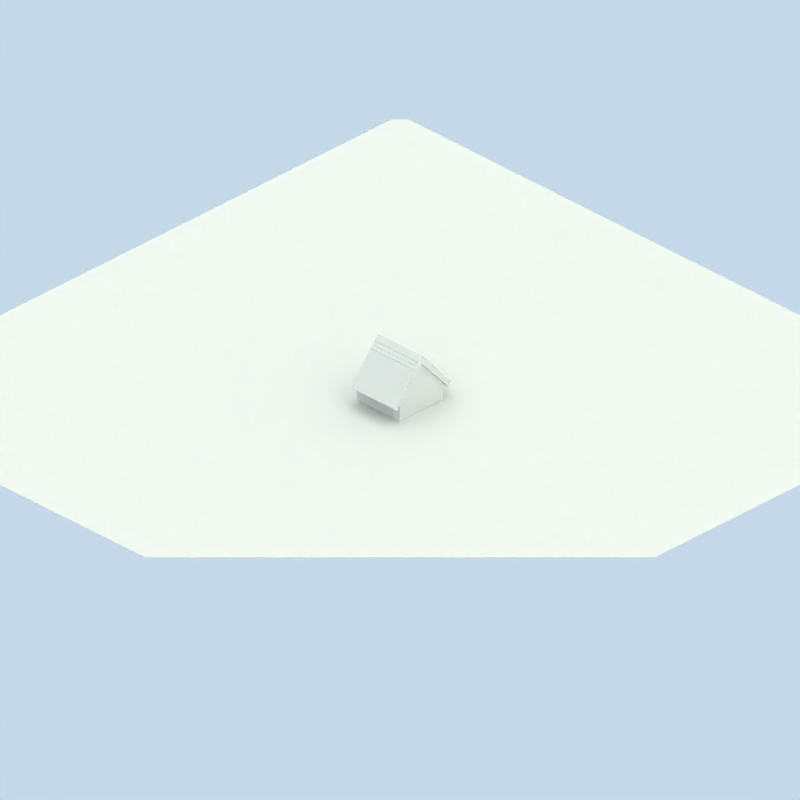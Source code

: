 # Source: goose_house.blend  (saved by Blender 2.57.0; exported with 4.5.12 LTS)
import bpy
from mathutils import Matrix  # noqa: F401  (used for matrix-valued properties, if any)

bpy.ops.wm.read_factory_settings(use_empty=True)
scene = bpy.context.scene
scene.name = 'Scene'

# ---- collections
col_collection_1 = bpy.data.collections.new('Collection 1'); scene.collection.children.link(col_collection_1)
col_collection_2 = bpy.data.collections.new('Collection 2'); scene.collection.children.link(col_collection_2)

# ---- materials (node trees are filled in below, after node groups)
mat_hoodmaterial = bpy.data.materials.new('hoodMaterial')
mat_hoodmaterial.alpha_threshold = 0.0
mat_hoodmaterial.diffuse_color = (0.8333, 0.477, 0.2365, 1.0)
mat_hoodmaterial.roughness = 0.5
mat_hoodmaterial.specular_intensity = 0.04795
mat_hoodmaterial.line_color = (0.0, 0.0, 0.0, 1.0)
mat_material_001 = bpy.data.materials.new('Material.001')
mat_material_001.alpha_threshold = 0.0
mat_material_001.roughness = 0.5
mat_material_001.specular_intensity = 0.0
mat_material_001.line_color = (0.0, 0.0, 0.0, 1.0)
mat_material = bpy.data.materials.new('Material')
mat_material.alpha_threshold = 0.0
mat_material.roughness = 0.5
mat_material.line_color = (0.0, 0.0, 0.0, 1.0)
mat_hatmaterial = bpy.data.materials.new('hatMaterial')
mat_hatmaterial.alpha_threshold = 0.0
mat_hatmaterial.diffuse_color = (0.36, 0.1837, 0.06563, 1.0)
mat_hatmaterial.roughness = 0.5
mat_hatmaterial.specular_intensity = 0.137
mat_hatmaterial.line_color = (0.0, 0.0, 0.0, 1.0)

# ---- material node trees

# ---- world
world_world = bpy.data.worlds.new('World'); scene.world = world_world
world_world.color = (0.7742, 0.8472, 0.9176)
world_world.use_sun_shadow = False
world_world.sun_shadow_jitter_overblur = 0.0
world_world.cycles.sampling_method = 'MANUAL'
world_world.cycles.sample_map_resolution = 256
world_world.light_settings.distance = 1.0

# ---- cameras
cam_camera = bpy.data.cameras.new('Camera')
cam_camera.type = 'ORTHO'
cam_camera.passepartout_alpha = 0.2
cam_camera.clip_end = 100.0
cam_camera.lens = 35.0
cam_camera.ortho_scale = 105.4
cam_camera.show_passepartout = False
cam_camera.show_safe_areas = True
cam_camera.dof.focus_distance = 0.0
cam_camera.dof.aperture_fstop = 128.0

# ---- lights
light_arealight_001 = bpy.data.lights.new('AreaLight.001', 'AREA')
light_arealight_001.color = (1.0, 0.9118, 0.8941)
light_arealight_001.transmission_factor = 0.0
light_arealight_001.energy = 31.42
light_arealight_001.shadow_buffer_clip_start = 0.5
light_arealight_001.shadow_soft_size = 2.841
light_arealight_001.shadow_maximum_resolution = 0.006
light_arealight_001.use_absolute_resolution = True
light_arealight_001.size = 2.841
light_arealight_001.size_y = 1.0
light_arealight_001.cycles.use_multiple_importance_sampling = False
light_sun = bpy.data.lights.new('Sun', 'SUN')
light_sun.color = (1.0, 0.9218, 0.651)
light_sun.transmission_factor = 0.0
light_sun.angle = 3.111
light_sun.energy = 1.4
light_sun.shadow_buffer_clip_start = 0.5
light_sun.shadow_soft_size = 65.0
light_sun.shadow_cascade_max_distance = 1000.0
light_sun.cycles.use_multiple_importance_sampling = False
light_arealight = bpy.data.lights.new('AreaLight', 'AREA')
light_arealight.color = (1.0, 0.9118, 0.8941)
light_arealight.transmission_factor = 0.0
light_arealight.energy = 31.42
light_arealight.shadow_buffer_clip_start = 0.5
light_arealight.shadow_soft_size = 2.841
light_arealight.shadow_maximum_resolution = 0.006
light_arealight.use_absolute_resolution = True
light_arealight.size = 2.841
light_arealight.size_y = 1.0
light_arealight.cycles.use_multiple_importance_sampling = False

# ---- meshes
me_cylinder_004 = bpy.data.meshes.new('Cylinder.004')
me_cylinder_004.from_pydata([(-0.08845, 2.265, -1.646), (0.351, 2.224, -1.783), (0.7752, 2.098, -1.967), (1.167, 1.89, -2.173), (1.509, 1.606, -2.368), (1.788, 1.259, -2.513), (1.995, 0.8636, -2.566), (2.122, 0.4359, -2.561), (2.164, -0.008257, -2.498), (2.12, -0.4507, -2.346), (1.99, -0.8765, -2.144), (1.779, -1.269, -1.93), (1.495, -1.608, -1.745), (1.15, -1.879, -1.614), (0.7602, -2.076, -1.547), (0.3423, -2.193, -1.539), (-0.08845, -2.229, -1.539), (-0.5177, -2.184, -1.539), (-0.9316, -2.061, -1.537), (-1.317, -1.863, -1.533), (-1.659, -1.593, -1.526), (-1.943, -1.258, -1.522), (-2.157, -0.8729, -1.523), (-2.29, -0.45, -1.528), (-2.337, -0.00788, -1.529), (-2.296, 0.4357, -1.532), (-2.17, 0.8631, -1.537), (-1.963, 1.257, -1.544), (-1.682, 1.602, -1.551), (-1.339, 1.884, -1.556), (-0.949, 2.092, -1.56), (-0.5269, 2.22, -1.573), (0.6573, 0.5768, 1.384), (0.4786, 0.6498, 1.216), (0.345, 0.6937, 1.011), (0.4777, 0.7052, 0.7302), (0.779, 0.6807, 0.2596), (1.111, 0.7125, -0.378), (1.368, 0.7055, -0.8399), (1.468, 0.5947, -1.063), (1.466, 0.4392, -1.183), (1.468, 0.2639, -1.27), (1.479, 0.06537, -1.305), (1.518, -0.1597, -1.269), (1.6, -0.4041, -1.166), (1.593, -0.6434, -0.9729), (1.418, -0.8752, -0.5984), (1.148, -1.083, -0.0775), (0.9259, -1.214, 0.3037), (0.9222, -1.269, 0.539), (1.044, -1.276, 0.72), (1.149, -1.254, 0.8875), (1.216, -1.196, 1.046), (1.254, -1.104, 1.191), (1.419, -0.9815, 1.326), (1.521, -0.8351, 1.448), (1.542, -0.671, 1.554), (1.514, -0.4921, 1.634), (1.437, -0.3052, 1.685), (1.277, -0.1212, 1.711), (1.137, 0.05379, 1.71), (1.057, 0.214, 1.68), (0.9411, 0.3559, 1.618), (0.8091, 0.4779, 1.519), (0.033, 1.061, 0.3536), (-0.2739, 1.03, 0.4544), (0.3548, 1.059, 0.171), (0.6472, 1.034, -0.1796), (0.8629, 1.023, -0.6028), (0.9491, 0.9747, -0.899), (0.9388, 0.8612, -1.09), (0.9124, 0.7159, -1.225), (0.9065, 0.5471, -1.325), (0.9291, 0.3696, -1.404), (0.9719, 0.1915, -1.461), (1.035, 0.01834, -1.48), (1.108, -0.1713, -1.452), (1.087, -0.3507, -1.351), (0.9454, -0.5614, -1.098), (0.6806, -0.8355, -0.7108), (0.2914, -1.073, -0.3578), (-0.1529, -1.178, -0.1667), (-0.6306, -1.116, 0.02951), (-0.9721, -1.007, 0.2222), (-1.156, -0.8467, 0.3938), (-1.256, -0.657, 0.5315), (-1.329, -0.4437, 0.6304), (-1.374, -0.2267, 0.6901), (-1.389, -0.02124, 0.7148), (-1.372, 0.1675, 0.7148), (-1.325, 0.3444, 0.6997), (-1.251, 0.5068, 0.6757), (-1.149, 0.6526, 0.6469), (-0.9978, 0.7796, 0.6144), (-0.7958, 0.8861, 0.5754), (-0.5516, 0.9698, 0.5253), (-0.1746, 0.7463, 1.058), (-0.1719, 0.6891, 1.243), (-0.03311, 0.7765, 0.8489), (0.2301, 0.7771, 0.6199), (0.5659, 0.7432, 0.2184), (0.906, 0.7525, -0.3815), (1.16, 0.7578, -0.8751), (1.246, 0.6562, -1.116), (1.255, 0.5022, -1.243), (1.25, 0.3241, -1.322), (1.231, 0.1279, -1.344), (1.185, -0.09308, -1.266), (1.156, -0.3347, -1.119), (1.141, -0.5911, -0.8767), (1.039, -0.8796, -0.4715), (0.76, -1.122, 0.0281), (0.4065, -1.285, 0.3826), (0.09728, -1.406, 0.6159), (-0.05848, -1.396, 0.8425), (-0.08637, -1.296, 1.056), (-0.1127, -1.148, 1.241), (-0.1376, -0.9542, 1.405), (-0.1642, -0.7247, 1.543), (-0.1253, -0.4784, 1.646), (-0.06745, -0.27, 1.71), (-0.01577, -0.1072, 1.725), (0.02295, 0.02272, 1.72), (0.03661, 0.1537, 1.704), (0.0257, 0.2807, 1.671), (-0.004653, 0.4029, 1.613), (-0.05101, 0.5143, 1.524), (-0.1083, 0.6093, 1.403), (0.1532, 1.412, -0.5299), (-0.04046, 1.431, -0.4253), (0.3455, 1.343, -0.6811), (0.5478, 1.241, -0.8956), (0.7273, 1.127, -1.159), (0.8736, 0.9706, -1.42), (0.9819, 0.7693, -1.613), (1.051, 0.5454, -1.71), (1.07, 0.3204, -1.76), (1.045, 0.1038, -1.743), (0.9694, -0.1015, -1.66), (0.8545, -0.2884, -1.538), (0.738, -0.4733, -1.384), (0.7282, -0.6356, -1.27), (0.7291, -0.7438, -1.19), (0.6628, -0.8285, -1.104), (0.4933, -0.9137, -0.992), (0.2027, -0.9777, -0.8975), (-0.173, -0.9492, -0.877), (-0.5071, -0.8302, -0.8621), (-0.8013, -0.6583, -0.821), (-1.036, -0.4681, -0.7547), (-1.18, -0.2558, -0.696), (-1.265, -0.03693, -0.6458), (-1.282, 0.1912, -0.6027), (-1.252, 0.4193, -0.5597), (-1.174, 0.6505, -0.5147), (-1.04, 0.8659, -0.4688), (-0.8668, 1.057, -0.4202), (-0.6696, 1.213, -0.3789), (-0.4614, 1.333, -0.3568), (-0.2481, 1.407, -0.3675), (0.3155, 1.853, -0.9918), (-0.01194, 1.898, -0.8448), (0.6381, 1.734, -1.197), (0.9445, 1.554, -1.434), (1.222, 1.329, -1.676), (1.448, 1.055, -1.874), (1.623, 0.7422, -1.971), (1.74, 0.4105, -1.998), (1.782, 0.07195, -1.969), (1.744, -0.2622, -1.86), (1.632, -0.5937, -1.723), (1.475, -0.9025, -1.586), (1.266, -1.17, -1.438), (0.9978, -1.367, -1.308), (0.6779, -1.493, -1.227), (0.331, -1.577, -1.175), (-0.0176, -1.603, -1.154), (-0.3575, -1.562, -1.15), (-0.7055, -1.453, -1.151), (-1.042, -1.298, -1.133), (-1.342, -1.098, -1.103), (-1.576, -0.8577, -1.071), (-1.715, -0.5835, -1.04), (-1.812, -0.269, -1.016), (-1.85, 0.06568, -0.9956), (-1.804, 0.413, -0.9714), (-1.679, 0.753, -0.9402), (-1.487, 1.077, -0.8973), (-1.243, 1.359, -0.8486), (-0.9635, 1.589, -0.7972), (-0.6596, 1.764, -0.7548), (-0.3398, 1.868, -0.7663), (0.2498, 1.226, -0.08638), (0.04994, 1.205, 0.0004346), (0.4172, 1.208, -0.2495), (0.5321, 1.154, -0.4789), (0.585, 1.073, -0.7188), (0.5851, 0.9523, -0.9418), (0.5963, 0.795, -1.163), (0.6294, 0.6146, -1.325), (0.6433, 0.4167, -1.397), (0.6369, 0.2246, -1.419), (0.6477, 0.04564, -1.402), (0.7328, -0.1157, -1.385), (0.8715, -0.2677, -1.382), (0.9506, -0.4121, -1.35), (0.9341, -0.5442, -1.258), (0.7966, -0.7015, -1.063), (0.4863, -0.9148, -0.7693), (0.03286, -1.048, -0.6029), (-0.3887, -1.025, -0.5206), (-0.6815, -0.9077, -0.4147), (-0.9152, -0.7383, -0.313), (-1.096, -0.5436, -0.2241), (-1.209, -0.3445, -0.1535), (-1.278, -0.14, -0.1008), (-1.297, 0.06255, -0.0635), (-1.263, 0.2605, -0.0379), (-1.168, 0.4535, -0.01827), (-1.023, 0.638, -0.0002752), (-0.8387, 0.8057, 0.01789), (-0.6284, 0.9504, 0.03711), (-0.404, 1.067, 0.04731), (-0.176, 1.153, 0.04101), (-0.2741, 0.8914, 0.7393), (-0.4983, 0.8517, 0.8906), (0.02975, 0.9071, 0.5724), (0.3933, 0.8957, 0.3099), (0.7573, 0.8739, -0.1823), (1.059, 0.9014, -0.7303), (1.219, 0.8426, -1.069), (1.237, 0.7192, -1.232), (1.263, 0.5564, -1.356), (1.254, 0.3807, -1.44), (1.23, 0.1943, -1.472), (1.209, -0.005169, -1.45), (1.174, -0.218, -1.351), (1.047, -0.454, -1.098), (0.9141, -0.732, -0.7402), (0.6029, -1.053, -0.2271), (0.1401, -1.247, 0.1079), (-0.3459, -1.35, 0.3457), (-0.6856, -1.283, 0.5903), (-0.8143, -1.142, 0.8251), (-0.884, -0.9517, 1.026), (-0.9244, -0.7267, 1.193), (-0.9501, -0.4855, 1.318), (-0.9651, -0.2532, 1.394), (-0.9701, -0.0513, 1.423), (-0.9525, 0.1145, 1.416), (-0.9214, 0.2621, 1.39), (-0.8803, 0.3967, 1.348), (-0.8315, 0.5175, 1.292), (-0.776, 0.6246, 1.22), (-0.7144, 0.7158, 1.131), (-0.6383, 0.7923, 1.018), (0.1574, 0.6606, 1.209), (0.316, 0.5887, 1.39), (0.127, 0.7019, 0.9957), (0.305, 0.7119, 0.7513), (0.5912, 0.6848, 0.3562), (0.8967, 0.6737, -0.2236), (1.152, 0.6949, -0.7526), (1.255, 0.6068, -1.027), (1.256, 0.4559, -1.154), (1.258, 0.2775, -1.232), (1.263, 0.07677, -1.257), (1.277, -0.1498, -1.205), (1.324, -0.3943, -1.081), (1.377, -0.6442, -0.8936), (1.278, -0.8968, -0.4881), (1.005, -1.116, 0.03266), (0.7289, -1.253, 0.4107), (0.6023, -1.34, 0.6316), (0.6467, -1.337, 0.8121), (0.7458, -1.282, 0.9775), (0.8167, -1.199, 1.132), (0.8512, -1.089, 1.277), (0.9, -0.9501, 1.409), (0.9993, -0.7862, 1.526), (0.9972, -0.6111, 1.623), (0.9695, -0.429, 1.69), (0.8806, -0.2507, 1.73), (0.8297, -0.08082, 1.749), (0.7727, 0.08207, 1.744), (0.6839, 0.2336, 1.71), (0.5824, 0.3705, 1.642), (0.4627, 0.4902, 1.535)], [], [(0, 161, 160, 1), (161, 129, 128, 160), (1, 160, 162, 2), (160, 128, 130, 162), (2, 162, 163, 3), (162, 130, 131, 163), (3, 163, 164, 4), (163, 131, 132, 164), (4, 164, 165, 5), (164, 132, 133, 165), (5, 165, 166, 6), (165, 133, 134, 166), (6, 166, 167, 7), (166, 134, 135, 167), (7, 167, 168, 8), (167, 135, 136, 168), (8, 168, 169, 9), (168, 136, 137, 169), (9, 169, 170, 10), (169, 137, 138, 170), (10, 170, 171, 11), (170, 138, 139, 171), (11, 171, 172, 12), (171, 139, 140, 172), (12, 172, 173, 13), (172, 140, 141, 173), (13, 173, 174, 14), (173, 141, 142, 174), (14, 174, 175, 15), (174, 142, 143, 175), (15, 175, 176, 16), (175, 143, 144, 176), (16, 176, 177, 17), (176, 144, 145, 177), (17, 177, 178, 18), (177, 145, 146, 178), (18, 178, 179, 19), (178, 146, 147, 179), (19, 179, 180, 20), (179, 147, 148, 180), (20, 180, 181, 21), (180, 148, 149, 181), (21, 181, 182, 22), (181, 149, 150, 182), (22, 182, 183, 23), (182, 150, 151, 183), (23, 183, 184, 24), (183, 151, 152, 184), (24, 184, 185, 25), (184, 152, 153, 185), (25, 185, 186, 26), (185, 153, 154, 186), (26, 186, 187, 27), (186, 154, 155, 187), (27, 187, 188, 28), (187, 155, 156, 188), (28, 188, 189, 29), (188, 156, 157, 189), (29, 189, 190, 30), (189, 157, 158, 190), (30, 190, 191, 31), (190, 158, 159, 191), (129, 161, 191, 159), (161, 0, 31, 191), (129, 193, 192, 128), (193, 65, 64, 192), (128, 192, 194, 130), (192, 64, 66, 194), (130, 194, 195, 131), (194, 66, 67, 195), (131, 195, 196, 132), (195, 67, 68, 196), (132, 196, 197, 133), (196, 68, 69, 197), (133, 197, 198, 134), (197, 69, 70, 198), (134, 198, 199, 135), (198, 70, 71, 199), (135, 199, 200, 136), (199, 71, 72, 200), (136, 200, 201, 137), (200, 72, 73, 201), (137, 201, 202, 138), (201, 73, 74, 202), (138, 202, 203, 139), (202, 74, 75, 203), (139, 203, 204, 140), (203, 75, 76, 204), (140, 204, 205, 141), (204, 76, 77, 205), (141, 205, 206, 142), (205, 77, 78, 206), (142, 206, 207, 143), (206, 78, 79, 207), (143, 207, 208, 144), (207, 79, 80, 208), (144, 208, 209, 145), (208, 80, 81, 209), (145, 209, 210, 146), (209, 81, 82, 210), (146, 210, 211, 147), (210, 82, 83, 211), (147, 211, 212, 148), (211, 83, 84, 212), (148, 212, 213, 149), (212, 84, 85, 213), (149, 213, 214, 150), (213, 85, 86, 214), (150, 214, 215, 151), (214, 86, 87, 215), (151, 215, 216, 152), (215, 87, 88, 216), (152, 216, 217, 153), (216, 88, 89, 217), (153, 217, 218, 154), (217, 89, 90, 218), (154, 218, 219, 155), (218, 90, 91, 219), (155, 219, 220, 156), (219, 91, 92, 220), (156, 220, 221, 157), (220, 92, 93, 221), (157, 221, 222, 158), (221, 93, 94, 222), (158, 222, 223, 159), (222, 94, 95, 223), (65, 193, 223, 95), (193, 129, 159, 223), (65, 225, 224, 64), (225, 97, 96, 224), (64, 224, 226, 66), (224, 96, 98, 226), (66, 226, 227, 67), (226, 98, 99, 227), (67, 227, 228, 68), (227, 99, 100, 228), (68, 228, 229, 69), (228, 100, 101, 229), (69, 229, 230, 70), (229, 101, 102, 230), (70, 230, 231, 71), (230, 102, 103, 231), (71, 231, 232, 72), (231, 103, 104, 232), (72, 232, 233, 73), (232, 104, 105, 233), (73, 233, 234, 74), (233, 105, 106, 234), (74, 234, 235, 75), (234, 106, 107, 235), (75, 235, 236, 76), (235, 107, 108, 236), (76, 236, 237, 77), (236, 108, 109, 237), (77, 237, 238, 78), (237, 109, 110, 238), (78, 238, 239, 79), (238, 110, 111, 239), (79, 239, 240, 80), (239, 111, 112, 240), (80, 240, 241, 81), (240, 112, 113, 241), (81, 241, 242, 82), (241, 113, 114, 242), (82, 242, 243, 83), (242, 114, 115, 243), (83, 243, 244, 84), (243, 115, 116, 244), (84, 244, 245, 85), (244, 116, 117, 245), (85, 245, 246, 86), (245, 117, 118, 246), (86, 246, 247, 87), (246, 118, 119, 247), (87, 247, 248, 88), (247, 119, 120, 248), (88, 248, 249, 89), (248, 120, 121, 249), (89, 249, 250, 90), (249, 121, 122, 250), (90, 250, 251, 91), (250, 122, 123, 251), (91, 251, 252, 92), (251, 123, 124, 252), (92, 252, 253, 93), (252, 124, 125, 253), (93, 253, 254, 94), (253, 125, 126, 254), (94, 254, 255, 95), (254, 126, 127, 255), (97, 225, 255, 127), (225, 65, 95, 255), (97, 257, 256, 96), (257, 32, 33, 256), (96, 256, 258, 98), (256, 33, 34, 258), (98, 258, 259, 99), (258, 34, 35, 259), (99, 259, 260, 100), (259, 35, 36, 260), (100, 260, 261, 101), (260, 36, 37, 261), (101, 261, 262, 102), (261, 37, 38, 262), (102, 262, 263, 103), (262, 38, 39, 263), (103, 263, 264, 104), (263, 39, 40, 264), (104, 264, 265, 105), (264, 40, 41, 265), (105, 265, 266, 106), (265, 41, 42, 266), (106, 266, 267, 107), (266, 42, 43, 267), (107, 267, 268, 108), (267, 43, 44, 268), (108, 268, 269, 109), (268, 44, 45, 269), (109, 269, 270, 110), (269, 45, 46, 270), (110, 270, 271, 111), (270, 46, 47, 271), (111, 271, 272, 112), (271, 47, 48, 272), (112, 272, 273, 113), (272, 48, 49, 273), (113, 273, 274, 114), (273, 49, 50, 274), (114, 274, 275, 115), (274, 50, 51, 275), (115, 275, 276, 116), (275, 51, 52, 276), (116, 276, 277, 117), (276, 52, 53, 277), (117, 277, 278, 118), (277, 53, 54, 278), (118, 278, 279, 119), (278, 54, 55, 279), (119, 279, 280, 120), (279, 55, 56, 280), (120, 280, 281, 121), (280, 56, 57, 281), (121, 281, 282, 122), (281, 57, 58, 282), (122, 282, 283, 123), (282, 58, 59, 283), (123, 283, 284, 124), (283, 59, 60, 284), (124, 284, 285, 125), (284, 60, 61, 285), (125, 285, 286, 126), (285, 61, 62, 286), (126, 286, 287, 127), (286, 62, 63, 287), (32, 257, 287, 63), (257, 97, 127, 287)])
me_cylinder_004.materials.append(mat_hoodmaterial)
me_cylinder_004.use_remesh_preserve_volume = False
me_cylinder_004.use_remesh_preserve_attributes = False
me_cylinder_004.use_mirror_vertex_groups = False
me_cylinder_004.update()
me_plane = bpy.data.meshes.new('Plane')
me_plane.from_pydata([(1.0, 1.0, 0.0), (1.0, -1.0, 0.0), (-1.0, -1.0, 0.0), (-1.0, 1.0, 0.0)], [], [(0, 3, 2, 1)])
me_plane.materials.append(mat_material_001)
me_plane.use_remesh_preserve_volume = False
me_plane.use_remesh_preserve_attributes = False
me_plane.use_mirror_vertex_groups = False
me_plane.update()
me_cube = bpy.data.meshes.new('Cube')
me_cube.from_pydata([(1.0, -1.0, -1.0), (-1.0, -1.0, -1.0), (1.0, -1.0, 0.3467), (-1.0, -1.0, 0.3467), (1.0, 0.0, -1.0), (-1.0, 2.98e-07, -1.0), (1.0, -5.364e-07, 2.585), (-1.0, 1.788e-07, 2.585), (-1.0, 1.788e-07, 2.585), (-1.0, -1.0, 0.3467), (1.0, -1.0, 0.3467), (1.0, -5.364e-07, 2.585), (-1.0, -0.1768, 2.843), (1.0, -0.1768, 2.843), (-1.0, -1.144, 0.6044), (1.0, -1.144, 0.6044), (-1.0, -1.175, -0.04482), (-1.0, -1.319, 0.2129), (1.0, -1.319, 0.2129), (1.0, -1.175, -0.04482), (1.047, -1.0, 0.3467), (1.047, -1.175, -0.04482), (1.047, -1.319, 0.2129), (1.047, -1.144, 0.6044), (1.047, -0.1768, 2.843), (1.047, -5.364e-07, 2.585), (1.0, -0.001102, 2.902), (1.047, -0.001102, 2.902), (1.047, -0.002388, 3.16), (1.0, -0.002388, 3.16), (-1.0, -0.002387, 3.16), (-1.0, -0.001101, 2.902), (1.0, -0.01943, -1.0), (-1.0, -0.01943, -1.0), (1.0, -0.01943, 2.542), (-1.0, -0.01943, 2.542), (-1.0, -0.01943, 2.542), (1.0, -0.01943, 2.542), (1.0, -0.1782, 2.799), (-1.0, -0.1782, 2.799), (1.047, -0.1782, 2.799), (1.047, -0.01943, 2.542), (1.0, -0.0865, -1.0), (-1.0, -0.0865, -1.0), (1.0, -0.0865, 2.391), (-1.0, -0.0865, 2.391), (-1.0, -0.0865, 2.391), (1.0, -0.0865, 2.391), (1.0, -0.2767, 2.649), (-1.0, -0.2767, 2.649), (1.047, -0.2767, 2.649), (1.047, -0.0865, 2.391), (1.0, -0.106, -1.0), (-1.0, -0.106, -1.0), (1.0, -0.106, 2.348), (-1.0, -0.106, 2.348), (-1.0, -0.106, 2.348), (1.0, -0.106, 2.348), (1.0, -0.278, 2.605), (-1.0, -0.278, 2.605), (1.047, -0.278, 2.605), (1.047, -0.106, 2.348), (1.0, -0.1801, -1.0), (-1.0, -0.1801, -1.0), (1.0, -0.1801, 2.182), (-1.0, -0.1801, 2.182), (-1.0, -0.1801, 2.182), (1.0, -0.1801, 2.182), (1.0, -0.3689, 2.44), (-1.0, -0.3689, 2.44), (1.047, -0.3689, 2.44), (1.047, -0.1801, 2.182), (1.0, -0.2014, -1.0), (-1.0, -0.2014, -1.0), (1.0, -0.2014, 2.134), (-1.0, -0.2014, 2.134), (-1.0, -0.2014, 2.134), (1.0, -0.2014, 2.134), (1.0, -0.3696, 2.392), (-1.0, -0.3696, 2.392), (1.047, -0.3696, 2.392), (1.047, -0.2014, 2.134)], [], [(0, 2, 3, 1), (3, 2, 10, 9), (14, 9, 16, 17), (15, 14, 17, 18), (9, 10, 19, 16), (16, 19, 18, 17), (19, 10, 20, 21), (18, 19, 21, 22), (15, 18, 22, 23), (20, 23, 22, 21), (25, 11, 26, 27), (24, 25, 27, 28), (13, 24, 28, 29), (12, 13, 29, 30), (8, 12, 30, 31), (11, 8, 31, 26), (26, 29, 28, 27), (26, 31, 30, 29), (4, 32, 33, 5), (32, 4, 6, 34), (35, 7, 5, 33), (7, 35, 36, 8), (34, 6, 11, 37), (8, 36, 39, 12), (12, 39, 38, 13), (13, 38, 40, 24), (37, 11, 25, 41), (41, 25, 24, 40), (32, 42, 43, 33), (42, 32, 34, 44), (45, 35, 33, 43), (35, 45, 46, 36), (44, 34, 37, 47), (36, 46, 49, 39), (39, 49, 48, 38), (38, 48, 50, 40), (47, 37, 41, 51), (51, 41, 40, 50), (42, 52, 53, 43), (52, 42, 44, 54), (55, 45, 43, 53), (45, 55, 56, 46), (54, 44, 47, 57), (46, 56, 59, 49), (49, 59, 58, 48), (48, 58, 60, 50), (57, 47, 51, 61), (61, 51, 50, 60), (52, 62, 63, 53), (62, 52, 54, 64), (65, 55, 53, 63), (55, 65, 66, 56), (64, 54, 57, 67), (56, 66, 69, 59), (59, 69, 68, 58), (58, 68, 70, 60), (67, 57, 61, 71), (71, 61, 60, 70), (62, 72, 73, 63), (72, 0, 1, 73), (0, 72, 74, 2), (72, 62, 64, 74), (3, 75, 73, 1), (75, 65, 63, 73), (65, 75, 76, 66), (75, 3, 9, 76), (2, 74, 77, 10), (74, 64, 67, 77), (66, 76, 79, 69), (76, 9, 14, 79), (69, 79, 78, 68), (79, 14, 15, 78), (68, 78, 80, 70), (78, 15, 23, 80), (10, 77, 81, 20), (77, 67, 71, 81), (20, 81, 80, 23), (81, 71, 70, 80)])
me_cube.materials.append(mat_material)
me_cube.use_remesh_preserve_volume = False
me_cube.use_remesh_preserve_attributes = False
me_cube.use_mirror_vertex_groups = False
me_cube.update()
me_sphere_004 = bpy.data.meshes.new('Sphere.004')
me_sphere_004.from_pydata([(0.2393, 0.0, 0.9709), (0.4647, 0.001438, 0.8866), (0.6631, 0.005642, 0.7535), (0.935, 0.002935, 0.3574), (0.8597, 0.4978, 0.1222), (0.8097, 0.4796, 0.3659), (0.7041, 0.4304, 0.5857), (0.5743, 0.3449, 0.7607), (0.4025, 0.2364, 0.8889), (0.2073, 0.1197, 0.9709), (0.0, 0.0, 1.0), (0.1197, 0.2073, 0.9709), (0.2324, 0.4084, 0.889), (0.3316, 0.5999, 0.763), (0.4061, 0.7452, 0.589), (0.4675, 0.8299, 0.3675), (0.4964, 0.8611, 0.1221), (-5.96e-08, 0.9967, 0.1213), (-2.98e-08, 0.9651, 0.3631), (-2.98e-08, 0.872, 0.5833), (-2.98e-08, 0.6974, 0.7597), (-1.49e-08, 0.4733, 0.8881), (-7.451e-09, 0.2393, 0.9709), (-0.1197, 0.2073, 0.9709), (-0.2324, 0.4114, 0.8883), (-0.3316, 0.6083, 0.7595), (-0.4115, 0.7609, 0.5825), (-0.4675, 0.8394, 0.3627), (-0.4964, 0.8638, 0.1213), (-0.8597, 0.4978, 0.1221), (-0.8097, 0.4873, 0.3675), (-0.7063, 0.4462, 0.5888), (-0.5743, 0.3565, 0.7629), (-0.4025, 0.2384, 0.8892), (-0.2073, 0.1197, 0.9709), (-0.2393, -2.235e-08, 0.9709), (-0.4647, 0.004147, 0.889), (-0.6631, 0.01339, 0.7607), (-0.8154, 0.02326, 0.5857), (-0.935, 0.01213, 0.366), (-0.9927, 0.001465, 0.1222), (-0.8597, -0.5533, 0.1098), (-0.8097, -0.4957, 0.3508), (-0.7127, -0.4045, 0.5744), (-0.5743, -0.3262, 0.7537), (-0.4025, -0.2318, 0.8867), (-0.2073, -0.1202, 0.9709), (-0.1197, -0.2095, 0.9709), (-0.2324, -0.4094, 0.8855), (-0.3316, -0.583, 0.7485), (-0.4115, -0.7427, 0.5636), (-0.4675, -0.9581, 0.3272), (-0.4964, -1.09, 0.07728), (1.192e-07, -1.223, 0.07728), (1.49e-07, -1.088, 0.3272), (1.49e-07, -0.862, 0.5636), (1.192e-07, -0.6784, 0.7485), (7.451e-08, -0.4754, 0.8855), (3.725e-08, -0.2425, 0.9709), (0.1197, -0.2095, 0.9709), (0.2324, -0.4094, 0.8855), (0.3316, -0.583, 0.7485), (0.4115, -0.7427, 0.5636), (0.4675, -0.9581, 0.3272), (0.4964, -1.09, 0.07728), (0.8597, -0.5533, 0.1098), (0.8097, -0.4977, 0.3489), (0.7127, -0.4115, 0.5681), (0.5743, -0.3321, 0.7485), (0.4025, -0.2335, 0.8855), (0.2073, -0.1202, 0.9709), (0.823, 0.007024, 0.5745), (0.9927, 1.192e-07, 0.1205), (1.159, 0.6091, 0.3987), (1.339, -0.06354, 0.3954), (1.159, -0.8096, 0.381), (0.6693, -1.533, 0.3371), (1.529e-07, -1.713, 0.3371), (-0.6693, -1.533, 0.3371), (-1.159, -0.8096, 0.381), (-1.339, -0.06085, 0.398), (-1.159, 0.6093, 0.3989), (-0.6693, 1.105, 0.3972), (-8.815e-08, 1.284, 0.3973), (0.6693, 1.1, 0.3994)], [], [(72, 4, 5, 3), (3, 5, 6, 71), (71, 6, 7, 2), (2, 7, 8, 1), (9, 0, 1, 8), (0, 9, 10), (9, 11, 10), (8, 12, 11, 9), (7, 13, 12, 8), (6, 14, 13, 7), (5, 15, 14, 6), (4, 16, 15, 5), (16, 17, 18, 15), (15, 18, 19, 14), (14, 19, 20, 13), (13, 20, 21, 12), (12, 21, 22, 11), (11, 22, 10), (22, 23, 10), (21, 24, 23, 22), (20, 25, 24, 21), (19, 26, 25, 20), (18, 27, 26, 19), (17, 28, 27, 18), (28, 29, 30, 27), (27, 30, 31, 26), (26, 31, 32, 25), (25, 32, 33, 24), (24, 33, 34, 23), (23, 34, 10), (34, 35, 10), (33, 36, 35, 34), (32, 37, 36, 33), (31, 38, 37, 32), (30, 39, 38, 31), (29, 40, 39, 30), (40, 41, 42, 39), (39, 42, 43, 38), (38, 43, 44, 37), (37, 44, 45, 36), (36, 45, 46, 35), (35, 46, 10), (46, 47, 10), (45, 48, 47, 46), (44, 49, 48, 45), (43, 50, 49, 44), (42, 51, 50, 43), (41, 52, 51, 42), (52, 53, 54, 51), (51, 54, 55, 50), (50, 55, 56, 49), (49, 56, 57, 48), (48, 57, 58, 47), (47, 58, 10), (58, 59, 10), (57, 60, 59, 58), (56, 61, 60, 57), (55, 62, 61, 56), (54, 63, 62, 55), (53, 64, 63, 54), (64, 65, 66, 63), (63, 66, 67, 62), (62, 67, 68, 61), (61, 68, 69, 60), (60, 69, 70, 59), (59, 70, 10), (70, 0, 10), (0, 70, 69, 1), (68, 2, 1, 69), (67, 71, 2, 68), (66, 3, 71, 67), (65, 72, 3, 66), (4, 72, 74, 73), (72, 65, 75, 74), (65, 64, 76, 75), (64, 53, 77, 76), (53, 52, 78, 77), (52, 41, 79, 78), (41, 40, 80, 79), (40, 29, 81, 80), (29, 28, 82, 81), (28, 17, 83, 82), (17, 16, 84, 83), (16, 4, 73, 84)])
me_sphere_004.materials.append(mat_hatmaterial)
me_sphere_004.use_remesh_preserve_volume = False
me_sphere_004.use_remesh_preserve_attributes = False
me_sphere_004.use_mirror_vertex_groups = False
me_sphere_004.update()

# ---- objects
ob_hood = bpy.data.objects.new('Hood', me_cylinder_004)
ob_shadowplane = bpy.data.objects.new('shadowPlane', me_plane)
ob_globalwrapper = bpy.data.objects.new('globalWrapper', None)
ob_filllight = bpy.data.objects.new('fillLight', light_arealight_001)
ob_sun = bpy.data.objects.new('Sun', light_sun)
ob_arealight = bpy.data.objects.new('AreaLight', light_arealight)
ob_isocamera = bpy.data.objects.new('isoCamera', cam_camera)
ob_cube = bpy.data.objects.new('Cube', me_cube)
ob_hat = bpy.data.objects.new('hat', me_sphere_004)

# ---- transforms, parenting, visibility, modifiers, constraints
ob_hood.location = (0.2442, -0.4622, 4.186)
ob_hood.scale = (0.2989, 0.2989, 0.2989)
ob_hood.hide_viewport = True
ob_hood.hide_select = True
ob_hood.hide_render = True
ob_hood.lineart.crease_threshold = 0.0
_m = ob_hood.modifiers.new('Subsurf', 'SUBSURF')
_m.uv_smooth = 'PRESERVE_CORNERS'
_m.quality = 2
_m.show_only_control_edges = False
_m = ob_hood.modifiers.new('Cloth', 'CLOTH')
ob_shadowplane.location = (0.0, 0.0, 0.0)
ob_shadowplane.scale = (53.05, 53.05, 53.05)
ob_shadowplane.lock_rotations_4d = False
ob_shadowplane.empty_display_type = 'ARROWS'
ob_shadowplane.hide_viewport = True
ob_shadowplane.lineart.crease_threshold = 0.0
ob_globalwrapper.location = (0.0, 0.0, 0.0)
ob_globalwrapper.scale = (4.193, 4.193, 4.193)
ob_globalwrapper.lock_rotations_4d = False
ob_globalwrapper.empty_display_type = 'ARROWS'
ob_globalwrapper.empty_image_offset = (0.0, 0.0)
ob_globalwrapper.hide_viewport = True
ob_globalwrapper.lineart.crease_threshold = 0.0
ob_filllight.location = (6.506, -37.49, -1.421)
ob_filllight.rotation_euler = (-0.5411, 0.03316, 0.0)
ob_filllight.empty_display_type = 'ARROWS'
ob_filllight.hide_viewport = True
ob_filllight.lineart.crease_threshold = 0.0
_c = ob_filllight.constraints.new('TRACK_TO'); _c.name = 'TrackTo'
_c.target = ob_globalwrapper
ob_sun.location = (27.0, 23.08, 60.04)
ob_sun.rotation_euler = (-0.5412, 0.03316, 0.0)
ob_sun.empty_display_type = 'ARROWS'
ob_sun.lineart.crease_threshold = 0.0
_c = ob_sun.constraints.new('TRACK_TO'); _c.name = 'TrackTo'
_c.target = ob_globalwrapper
ob_arealight.location = (30.89, 9.973, 52.61)
ob_arealight.rotation_euler = (-0.5411, 0.03316, 0.0)
ob_arealight.empty_display_type = 'ARROWS'
ob_arealight.lineart.crease_threshold = 0.0
_c = ob_arealight.constraints.new('TRACK_TO'); _c.name = 'TrackTo'
_c.target = ob_globalwrapper
ob_isocamera.location = (22.04, -22.04, 18.0)
ob_isocamera.rotation_euler = (2.147, 0.0, 0.9547)
ob_isocamera.lock_rotations_4d = False
ob_isocamera.empty_display_type = 'ARROWS'
ob_isocamera.color = (0.0, 0.0, 0.0, 0.0)
ob_isocamera.display_type = 'WIRE'
ob_isocamera.lineart.crease_threshold = 0.0
_c = ob_isocamera.constraints.new('TRACK_TO'); _c.name = 'Const'
_c.target = ob_globalwrapper
ob_cube.location = (0.0, 0.0, 2.0)
ob_cube.scale = (4.0, 4.0, 2.0)
ob_cube.lineart.crease_threshold = 0.0
_m = ob_cube.modifiers.new('Mirror', 'MIRROR')
_m.use_axis = (False, True, False)
ob_hat.location = (0.0, -0.1402, 4.236)
ob_hat.rotation_euler = (-0.2409, 0.0, 0.0)
ob_hat.scale = (0.3462, 0.3664, 0.4543)
ob_hat.hide_viewport = True
ob_hat.hide_select = True
ob_hat.hide_render = True
ob_hat.lineart.crease_threshold = 0.0

# ---- collection membership
col_collection_1.objects.link(ob_hood)
col_collection_1.objects.link(ob_shadowplane)
col_collection_1.objects.link(ob_globalwrapper)
col_collection_1.objects.link(ob_filllight)
col_collection_1.objects.link(ob_sun)
col_collection_1.objects.link(ob_arealight)
col_collection_1.objects.link(ob_isocamera)
col_collection_2.objects.link(ob_cube)
col_collection_2.objects.link(ob_hat)

# ---- scene / render settings (as saved in the file)
scene.camera = ob_isocamera
scene.frame_start = 1; scene.frame_end = 250; scene.frame_set(1)
scene.render.engine = 'BLENDER_EEVEE_NEXT'
scene.render.image_settings.quality = 100
scene.render.image_settings.compression = 100
scene.render.image_settings.exr_codec = 'RLE'
scene.render.resolution_x = 1800
scene.render.resolution_y = 1800
scene.render.pixel_aspect_x = 100.0
scene.render.pixel_aspect_y = 100.0
scene.render.fps = 25
scene.render.dither_intensity = 0.0
scene.render.film_transparent = True
scene.render.use_compositing = False
scene.render.use_sequencer = False
scene.render.bake_margin = 2
scene.render.bake_bias = 0.0
scene.render.use_stamp_time = False
scene.render.use_stamp_date = False
scene.render.use_stamp_frame = False
scene.render.use_stamp_camera = False
scene.render.use_stamp_scene = False
scene.render.use_stamp_filename = False
scene.render.use_stamp_render_time = False
scene.render.stamp_font_size = 0
scene.cycles.use_denoising = False
scene.cycles.samples = 10
scene.cycles.sampling_pattern = 'TABULATED_SOBOL'
scene.cycles.light_sampling_threshold = 0.0
scene.cycles.use_adaptive_sampling = False
scene.cycles.use_light_tree = False
scene.cycles.blur_glossy = 0.0
scene.cycles.volume_bounces = 1
scene.cycles.pixel_filter_type = 'GAUSSIAN'
scene.cycles.sample_clamp_indirect = 0.0
scene.view_settings.view_transform = 'Raw'
bpy.context.view_layer.update()
